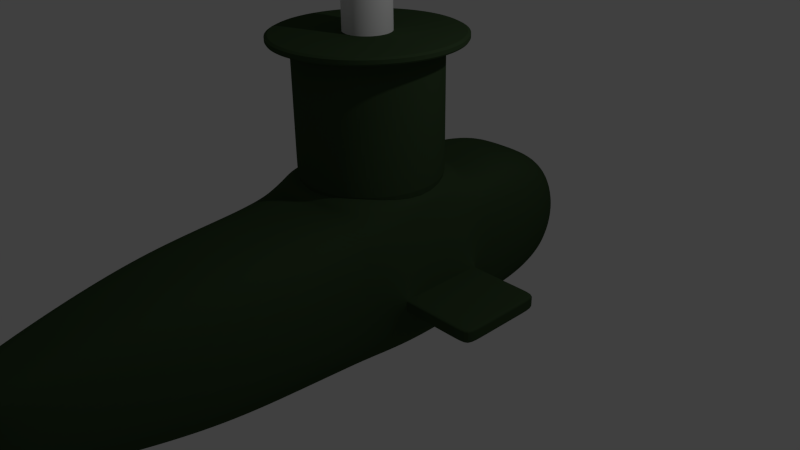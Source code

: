 # Source: sub.blend  (saved by Blender 2.71.0; exported with 4.5.12 LTS)
import bpy
from mathutils import Matrix  # noqa: F401  (used for matrix-valued properties, if any)

bpy.ops.wm.read_factory_settings(use_empty=True)
scene = bpy.context.scene
scene.name = 'Scene'

# ---- collections
col_collection_1 = bpy.data.collections.new('Collection 1'); scene.collection.children.link(col_collection_1)

# ---- materials (node trees are filled in below, after node groups)
mat_sub = bpy.data.materials.new('sub')
mat_sub.alpha_threshold = 0.0
mat_sub.use_transparent_shadow = False
mat_sub.diffuse_color = (0.04159, 0.07324, 0.03223, 1.0)
mat_sub.specular_color = (0.2827, 0.3264, 0.1473)
mat_sub.roughness = 0.5
mat_sub.line_color = (0.0, 0.0, 0.0, 1.0)
mat_periscope = bpy.data.materials.new('periscope')
mat_periscope.alpha_threshold = 0.0
mat_periscope.use_transparent_shadow = False
mat_periscope.roughness = 0.5
mat_periscope.line_color = (0.0, 0.0, 0.0, 1.0)
mat_lens = bpy.data.materials.new('lens')
mat_lens.alpha_threshold = 0.0
mat_lens.use_transparent_shadow = False
mat_lens.diffuse_color = (0.1766, 0.4891, 0.8, 1.0)
mat_lens.roughness = 0.5
mat_lens.line_color = (0.0, 0.0, 0.0, 1.0)

# ---- material node trees

# ---- world
world_world = bpy.data.worlds.new('World'); scene.world = world_world
world_world.color = (0.05088, 0.05088, 0.05088)
world_world.use_sun_shadow = False
world_world.sun_shadow_jitter_overblur = 0.0
world_world.cycles.sampling_method = 'MANUAL'
world_world.cycles.sample_map_resolution = 256

# ---- cameras
cam_camera = bpy.data.cameras.new('Camera')
cam_camera.clip_end = 100.0
cam_camera.lens = 35.0
cam_camera.sensor_width = 32.0
cam_camera.sensor_height = 18.0
cam_camera.ortho_scale = 7.314
cam_camera.dof.focus_distance = 0.0
cam_camera.dof.aperture_fstop = 128.0

# ---- lights
light_lamp = bpy.data.lights.new('Lamp', 'POINT')
light_lamp.transmission_factor = 0.0
light_lamp.cutoff_distance = 30.0
light_lamp.energy = 100.0
light_lamp.shadow_buffer_clip_start = 1.001
light_lamp.shadow_soft_size = 0.1
light_lamp.shadow_maximum_resolution = 0.006
light_lamp.use_absolute_resolution = True
light_lamp.cycles.use_multiple_importance_sampling = False

# ---- meshes
me_cylinder = bpy.data.meshes.new('Cylinder')
me_cylinder.from_pydata([(-3.017e-08, 0.9034, -0.9934), (3.118e-08, 0.2986, 0.9982), (0.1763, 0.8861, -0.9934), (0.05826, 0.2929, 0.9982), (0.3457, 0.8347, -0.9934), (0.1143, 0.2759, 0.9982), (0.5019, 0.7512, -0.9934), (0.1659, 0.2483, 0.9982), (0.6388, 0.6388, -0.9934), (0.2112, 0.2112, 0.9982), (0.7512, 0.5019, -0.9934), (0.2483, 0.1659, 0.9982), (0.8347, 0.3457, -0.9934), (0.2759, 0.1143, 0.9982), (0.8861, 0.1763, -0.9934), (0.2929, 0.05826, 0.9982), (0.9034, 2.208e-09, -0.9934), (0.2986, 1.466e-07, 0.9982), (0.8861, -0.1763, -0.9934), (0.2929, -0.05826, 0.9982), (0.8347, -0.3457, -0.9934), (0.2759, -0.1143, 0.9982), (0.7512, -0.5019, -0.9934), (0.2483, -0.1659, 0.9982), (0.6388, -0.6388, -0.9934), (0.2112, -0.2112, 0.9982), (0.5019, -0.7512, -0.9934), (0.1659, -0.2483, 0.9982), (0.3457, -0.8347, -0.9934), (0.1143, -0.2759, 0.9982), (0.1763, -0.8861, -0.9934), (0.05826, -0.2929, 0.9982), (-3.245e-07, -0.9034, -0.9934), (-6.613e-08, -0.2986, 0.9982), (-0.1763, -0.8861, -0.9934), (-0.05826, -0.2929, 0.9982), (-0.3457, -0.8347, -0.9934), (-0.1143, -0.2759, 0.9982), (-0.5019, -0.7512, -0.9934), (-0.1659, -0.2483, 0.9982), (-0.6388, -0.6388, -0.9934), (-0.2112, -0.2112, 0.9982), (-0.7512, -0.5019, -0.9934), (-0.2483, -0.1659, 0.9982), (-0.8347, -0.3457, -0.9934), (-0.2759, -0.1143, 0.9982), (-0.8861, -0.1763, -0.9934), (-0.2929, -0.05826, 0.9982), (-0.9034, 8.064e-07, -0.9934), (-0.2986, 4.124e-07, 0.9982), (-0.8861, 0.1763, -0.9934), (-0.2929, 0.05826, 0.9982), (-0.8347, 0.3457, -0.9934), (-0.2759, 0.1143, 0.9982), (-0.7512, 0.5019, -0.9934), (-0.2483, 0.1659, 0.9982), (-0.6388, 0.6388, -0.9934), (-0.2112, 0.2112, 0.9982), (-0.5019, 0.7512, -0.9934), (-0.1659, 0.2483, 0.9982), (-0.3457, 0.8347, -0.9934), (-0.1143, 0.2759, 0.9982), (-0.1763, 0.8861, -0.9934), (-0.05826, 0.2929, 0.9982), (-3.017e-08, 0.9034, 0.9076), (0.1763, 0.8861, 0.9076), (0.3457, 0.8347, 0.9076), (0.5019, 0.7512, 0.9076), (0.6388, 0.6388, 0.9076), (0.7512, 0.5019, 0.9076), (0.8347, 0.3457, 0.9076), (0.8861, 0.1763, 0.9076), (0.9034, 2.208e-09, 0.9076), (0.8861, -0.1763, 0.9076), (0.8347, -0.3457, 0.9076), (0.7512, -0.5019, 0.9076), (0.6388, -0.6388, 0.9076), (0.5019, -0.7512, 0.9076), (0.3457, -0.8347, 0.9076), (0.1763, -0.8861, 0.9076), (-3.245e-07, -0.9034, 0.9076), (-0.1763, -0.8861, 0.9076), (-0.3457, -0.8347, 0.9076), (-0.5019, -0.7512, 0.9076), (-0.6388, -0.6388, 0.9076), (-0.7512, -0.5019, 0.9076), (-0.8347, -0.3457, 0.9076), (-0.8861, -0.1763, 0.9076), (-0.9034, 8.064e-07, 0.9076), (-0.8861, 0.1763, 0.9076), (-0.8347, 0.3457, 0.9076), (-0.7512, 0.5019, 0.9076), (-0.6388, 0.6388, 0.9076), (-0.5019, 0.7512, 0.9076), (-0.3457, 0.8347, 0.9076), (-0.1763, 0.8861, 0.9076), (1.052e-07, 1.185, 0.9982), (0.2311, 1.162, 0.9982), (0.4533, 1.094, 0.9982), (0.6581, 0.9849, 0.9982), (0.8376, 0.8376, 0.9982), (0.9849, 0.6581, 0.9982), (1.094, 0.4533, 0.9982), (1.162, 0.2311, 0.9982), (1.185, 6.384e-08, 0.9982), (1.162, -0.2311, 0.9982), (1.094, -0.4533, 0.9982), (0.9849, -0.6581, 0.9982), (0.8376, -0.8376, 0.9982), (0.6581, -0.9849, 0.9982), (0.4533, -1.094, 0.9982), (0.2311, -1.162, 0.9982), (-3.848e-07, -1.185, 0.9982), (-0.2311, -1.162, 0.9982), (-0.4533, -1.094, 0.9982), (-0.6581, -0.9849, 0.9982), (-0.8376, -0.8376, 0.9982), (-0.9849, -0.6581, 0.9982), (-1.094, -0.4533, 0.9982), (-1.162, -0.2311, 0.9982), (-1.185, 1.052e-06, 0.9982), (-1.162, 0.2311, 0.9982), (-1.094, 0.4533, 0.9982), (-0.9849, 0.6581, 0.9982), (-0.8376, 0.8376, 0.9982), (-0.6581, 0.9849, 0.9982), (-0.4533, 1.094, 0.9982), (-0.2311, 1.162, 0.9982), (1.052e-07, 1.185, 0.9076), (0.2311, 1.162, 0.9076), (0.4533, 1.094, 0.9076), (0.6581, 0.9849, 0.9076), (0.8376, 0.8376, 0.9076), (0.9849, 0.6581, 0.9076), (1.094, 0.4533, 0.9076), (1.162, 0.2311, 0.9076), (1.185, 6.384e-08, 0.9076), (1.162, -0.2311, 0.9076), (1.094, -0.4533, 0.9076), (0.9849, -0.6581, 0.9076), (0.8376, -0.8376, 0.9076), (0.6581, -0.9849, 0.9076), (0.4533, -1.094, 0.9076), (0.2311, -1.162, 0.9076), (-3.848e-07, -1.185, 0.9076), (-0.2311, -1.162, 0.9076), (-0.4533, -1.094, 0.9076), (-0.6581, -0.9849, 0.9076), (-0.8376, -0.8376, 0.9076), (-0.9849, -0.6581, 0.9076), (-1.094, -0.4533, 0.9076), (-1.162, -0.2311, 0.9076), (-1.185, 1.052e-06, 0.9076), (-1.162, 0.2311, 0.9076), (-1.094, 0.4533, 0.9076), (-0.9849, 0.6581, 0.9076), (-0.8376, 0.8376, 0.9076), (-0.6581, 0.9849, 0.9076), (-0.4533, 1.094, 0.9076), (-0.2311, 1.162, 0.9076), (0.1763, 0.8861, -0.7218), (0.3457, 0.8347, -0.7218), (0.5019, 0.7512, -0.7218), (0.6388, 0.6388, -0.7218), (0.7512, 0.5019, -0.7218), (0.8347, 0.3457, -0.7218), (0.8861, 0.1763, -0.7218), (0.9034, 2.208e-09, -0.7218), (0.8861, -0.1763, -0.7218), (0.8347, -0.3457, -0.7218), (0.7512, -0.5019, -0.7218), (0.6388, -0.6388, -0.7218), (0.5019, -0.7512, -0.7218), (0.3457, -0.8347, -0.7218), (0.1763, -0.8861, -0.7218), (-3.245e-07, -0.9034, -0.7218), (-0.1763, -0.8861, -0.7218), (-0.3457, -0.8347, -0.7218), (-0.5019, -0.7512, -0.7218), (-0.6388, -0.6388, -0.7218), (-0.7512, -0.5019, -0.7218), (-0.8347, -0.3457, -0.7218), (-0.8861, -0.1763, -0.7218), (-0.9034, 8.064e-07, -0.7218), (-0.8861, 0.1763, -0.7218), (-0.8347, 0.3457, -0.7218), (-0.7512, 0.5019, -0.7218), (-0.6388, 0.6388, -0.7218), (-0.5019, 0.7512, -0.7218), (-0.3457, 0.8347, -0.7218), (-0.1763, 0.8861, -0.7218), (-3.017e-08, 0.9034, -0.7218), (0.1763, 0.8861, 0.8446), (0.3457, 0.8347, 0.8446), (0.5019, 0.7512, 0.8446), (0.6388, 0.6388, 0.8446), (0.7512, 0.5019, 0.8446), (0.8347, 0.3457, 0.8446), (0.8861, 0.1763, 0.8446), (0.9034, 2.208e-09, 0.8446), (0.8861, -0.1763, 0.8446), (0.8347, -0.3457, 0.8446), (0.7512, -0.5019, 0.8446), (0.6388, -0.6388, 0.8446), (0.5019, -0.7512, 0.8446), (0.3457, -0.8347, 0.8446), (0.1763, -0.8861, 0.8446), (-3.245e-07, -0.9034, 0.8446), (-0.1763, -0.8861, 0.8446), (-0.3457, -0.8347, 0.8446), (-0.5019, -0.7512, 0.8446), (-0.6388, -0.6388, 0.8446), (-0.7512, -0.5019, 0.8446), (-0.8347, -0.3457, 0.8446), (-0.8861, -0.1763, 0.8446), (-0.9034, 8.064e-07, 0.8446), (-0.8861, 0.1763, 0.8446), (-0.8347, 0.3457, 0.8446), (-0.7512, 0.5019, 0.8446), (-0.6388, 0.6388, 0.8446), (-0.5019, 0.7512, 0.8446), (-0.3457, 0.8347, 0.8446), (-0.1763, 0.8861, 0.8446), (-3.017e-08, 0.9034, 0.8446), (2.626e-08, 0.2986, 1.051), (0.05826, 0.2929, 1.051), (0.1143, 0.2759, 1.051), (0.1659, 0.2483, 1.051), (0.2112, 0.2112, 1.051), (0.2483, 0.1659, 1.051), (0.2759, 0.1143, 1.051), (0.2929, 0.05826, 1.051), (0.2986, 1.466e-07, 1.051), (0.2929, -0.05826, 1.051), (0.2759, -0.1143, 1.051), (0.2483, -0.1659, 1.051), (0.2112, -0.2112, 1.051), (0.1659, -0.2483, 1.051), (0.1143, -0.2759, 1.051), (0.05826, -0.2929, 1.051), (-7.104e-08, -0.2986, 1.051), (-0.05826, -0.2929, 1.051), (-0.1143, -0.2759, 1.051), (-0.1659, -0.2483, 1.051), (-0.2112, -0.2112, 1.051), (-0.2483, -0.1659, 1.051), (-0.2759, -0.1143, 1.051), (-0.2929, -0.05826, 1.051), (-0.2986, 4.124e-07, 1.051), (-0.2929, 0.05826, 1.051), (-0.2759, 0.1143, 1.051), (-0.2483, 0.1659, 1.051), (-0.2112, 0.2112, 1.051), (-0.1659, 0.2483, 1.051), (-0.1143, 0.2759, 1.051), (-0.05826, 0.2929, 1.051), (-1.762e-08, 0.2986, 2.362), (0.05826, 0.2929, 2.362), (0.1143, 0.2759, 2.362), (0.1659, 0.2483, 2.362), (0.2112, 0.2112, 2.362), (0.2483, 0.1659, 2.362), (0.2759, 0.1143, 2.362), (0.2929, 0.05826, 2.362), (0.2986, 1.466e-07, 2.362), (0.2929, -0.05826, 2.362), (0.2759, -0.1143, 2.362), (0.2483, -0.1659, 2.362), (0.2112, -0.2112, 2.362), (0.1659, -0.2483, 2.362), (0.1143, -0.2759, 2.362), (0.05826, -0.2929, 2.362), (-1.149e-07, -0.2986, 2.362), (-0.05826, -0.2929, 2.362), (-0.1143, -0.2759, 2.362), (-0.1659, -0.2483, 2.362), (-0.2112, -0.2112, 2.362), (-0.2483, -0.1659, 2.362), (-0.2759, -0.1143, 2.362), (-0.2929, -0.05826, 2.362), (-0.2986, 4.124e-07, 2.362), (-0.2929, 0.05826, 2.362), (-0.2759, 0.1143, 2.362), (-0.2483, 0.1659, 2.362), (-0.2112, 0.2112, 2.362), (-0.1659, 0.2483, 2.362), (-0.1143, 0.2759, 2.362), (-0.05826, 0.2929, 2.362), (-2.914e-07, 0.3731, 2.818), (0.05826, 0.3682, 2.821), (0.1143, 0.3535, 2.83), (0.1659, 0.3298, 2.844), (0.2112, 0.2978, 2.863), (0.2483, 0.2589, 2.886), (0.2759, 0.2144, 2.912), (0.2929, 0.1662, 2.94), (0.2986, 0.116, 2.97), (0.2929, 0.06586, 3.0), (0.2759, 0.01763, 3.028), (0.2483, -0.02682, 3.054), (0.2112, -0.06578, 3.077), (0.1659, -0.09775, 3.096), (0.1143, -0.1215, 3.11), (0.05826, -0.1361, 3.119), (-3.887e-07, -0.1411, 3.122), (-0.05826, -0.1361, 3.119), (-0.1143, -0.1215, 3.11), (-0.1659, -0.09775, 3.096), (-0.2112, -0.06578, 3.077), (-0.2483, -0.02682, 3.054), (-0.2759, 0.01763, 3.028), (-0.2929, 0.06586, 3.0), (-0.2986, 0.116, 2.97), (-0.2929, 0.1662, 2.94), (-0.2759, 0.2144, 2.912), (-0.2483, 0.2589, 2.886), (-0.2112, 0.2978, 2.863), (-0.1659, 0.3298, 2.844), (-0.1143, 0.3535, 2.83), (-0.05826, 0.3682, 2.821), (-4.165e-07, 0.5824, 2.941), (0.05826, 0.5822, 2.946), (0.1143, 0.5817, 2.963), (0.1659, 0.5809, 2.991), (0.2112, 0.5798, 3.028), (0.2483, 0.5785, 3.073), (0.2759, 0.577, 3.125), (0.2929, 0.5754, 3.181), (0.2986, 0.5737, 3.239), (0.2929, 0.572, 3.297), (0.2759, 0.5704, 3.353), (0.2483, 0.5689, 3.405), (0.2112, 0.5676, 3.45), (0.1659, 0.5665, 3.487), (0.1143, 0.5657, 3.515), (0.05826, 0.5652, 3.532), (-5.138e-07, 0.565, 3.538), (-0.05826, 0.5652, 3.532), (-0.1143, 0.5657, 3.515), (-0.1659, 0.5665, 3.487), (-0.2112, 0.5676, 3.45), (-0.2483, 0.5689, 3.405), (-0.2759, 0.5704, 3.353), (-0.2929, 0.572, 3.297), (-0.2986, 0.5737, 3.239), (-0.2929, 0.5754, 3.181), (-0.2759, 0.577, 3.125), (-0.2483, 0.5785, 3.073), (-0.2112, 0.5798, 3.028), (-0.1659, 0.5809, 2.991), (-0.1143, 0.5817, 2.963), (-0.05826, 0.5822, 2.946), (-4.168e-07, 0.9277, 2.94), (0.05826, 0.9277, 2.946), (0.1143, 0.9277, 2.963), (0.1659, 0.9277, 2.991), (0.2112, 0.9277, 3.028), (0.2483, 0.9278, 3.073), (0.2759, 0.9278, 3.125), (0.2929, 0.9278, 3.181), (0.2986, 0.9278, 3.239), (0.2929, 0.9278, 3.297), (0.2759, 0.9278, 3.353), (0.2483, 0.9278, 3.405), (0.2112, 0.9279, 3.45), (0.1659, 0.9279, 3.487), (0.1143, 0.9279, 3.515), (0.05826, 0.9279, 3.532), (-5.141e-07, 0.9279, 3.538), (-0.05826, 0.9279, 3.532), (-0.1143, 0.9279, 3.515), (-0.1659, 0.9279, 3.487), (-0.2112, 0.9279, 3.45), (-0.2483, 0.9278, 3.405), (-0.2759, 0.9278, 3.353), (-0.2929, 0.9278, 3.297), (-0.2986, 0.9278, 3.239), (-0.2929, 0.9278, 3.181), (-0.2759, 0.9278, 3.125), (-0.2483, 0.9278, 3.073), (-0.2112, 0.9277, 3.028), (-0.1659, 0.9277, 2.991), (-0.1143, 0.9277, 2.963), (-0.05826, 0.9277, 2.946), (-4.168e-07, 0.9658, 2.94), (0.05826, 0.9658, 2.946), (0.1143, 0.9658, 2.963), (0.1659, 0.9658, 2.991), (0.2112, 0.9659, 3.028), (0.2483, 0.9659, 3.073), (0.2759, 0.9659, 3.125), (0.2929, 0.9659, 3.181), (0.2986, 0.9659, 3.239), (0.2929, 0.9659, 3.297), (0.2759, 0.9659, 3.353), (0.2483, 0.966, 3.405), (0.2112, 0.966, 3.45), (0.1659, 0.966, 3.487), (0.1143, 0.966, 3.515), (0.05826, 0.966, 3.532), (-5.141e-07, 0.966, 3.538), (-0.05826, 0.966, 3.532), (-0.1143, 0.966, 3.515), (-0.1659, 0.966, 3.487), (-0.2112, 0.966, 3.45), (-0.2483, 0.966, 3.405), (-0.2759, 0.9659, 3.353), (-0.2929, 0.9659, 3.297), (-0.2986, 0.9659, 3.239), (-0.2929, 0.9659, 3.181), (-0.2759, 0.9659, 3.125), (-0.2483, 0.9659, 3.073), (-0.2112, 0.9659, 3.028), (-0.1659, 0.9658, 2.991), (-0.1143, 0.9658, 2.963), (-0.05826, 0.9658, 2.946), (-4.679e-07, 0.9277, 2.823), (0.08124, 0.9277, 2.831), (0.1594, 0.9277, 2.854), (0.2314, 0.9277, 2.893), (0.2945, 0.9277, 2.945), (0.3462, 0.9277, 3.008), (0.3847, 0.9278, 3.08), (0.4084, 0.9278, 3.158), (0.4164, 0.9278, 3.239), (0.4084, 0.9278, 3.32), (0.3847, 0.9278, 3.398), (0.3462, 0.9279, 3.47), (0.2945, 0.9279, 3.533), (0.2313, 0.9279, 3.585), (0.1594, 0.9279, 3.624), (0.08124, 0.9279, 3.647), (-5.141e-07, 0.9279, 3.655), (-0.08124, 0.9279, 3.647), (-0.1594, 0.9279, 3.624), (-0.2314, 0.9279, 3.585), (-0.2945, 0.9279, 3.533), (-0.3462, 0.9279, 3.47), (-0.3847, 0.9278, 3.398), (-0.4084, 0.9278, 3.32), (-0.4164, 0.9278, 3.239), (-0.4084, 0.9278, 3.158), (-0.3847, 0.9278, 3.08), (-0.3462, 0.9277, 3.008), (-0.2945, 0.9277, 2.945), (-0.2314, 0.9277, 2.893), (-0.1594, 0.9277, 2.854), (-0.08124, 0.9277, 2.831), (-4.528e-07, 0.9658, 2.823), (0.08124, 0.9658, 2.831), (0.1594, 0.9658, 2.854), (0.2313, 0.9658, 2.893), (0.2945, 0.9658, 2.945), (0.3462, 0.9658, 3.008), (0.3847, 0.9659, 3.08), (0.4084, 0.9659, 3.158), (0.4164, 0.9659, 3.239), (0.4084, 0.9659, 3.32), (0.3847, 0.9659, 3.398), (0.3462, 0.966, 3.47), (0.2945, 0.966, 3.533), (0.2313, 0.966, 3.585), (0.1594, 0.966, 3.624), (0.08124, 0.966, 3.647), (-5.141e-07, 0.966, 3.655), (-0.08124, 0.966, 3.647), (-0.1594, 0.966, 3.624), (-0.2314, 0.966, 3.585), (-0.2945, 0.966, 3.533), (-0.3462, 0.966, 3.47), (-0.3847, 0.9659, 3.398), (-0.4084, 0.9659, 3.32), (-0.4164, 0.9659, 3.239), (-0.4084, 0.9659, 3.158), (-0.3847, 0.9659, 3.08), (-0.3462, 0.9658, 3.008), (-0.2945, 0.9658, 2.945), (-0.2314, 0.9658, 2.893), (-0.1594, 0.9658, 2.854), (-0.08124, 0.9658, 2.831), (-4.168e-07, 0.9099, 2.94), (0.05826, 0.9099, 2.946), (0.1143, 0.9099, 2.963), (0.1659, 0.9099, 2.991), (0.2112, 0.9099, 3.028), (0.2483, 0.9099, 3.073), (0.2759, 0.9099, 3.125), (0.2929, 0.9099, 3.181), (0.2986, 0.9099, 3.239), (0.2929, 0.91, 3.297), (0.2759, 0.91, 3.353), (0.2483, 0.91, 3.405), (0.2112, 0.91, 3.45), (0.1659, 0.91, 3.487), (0.1143, 0.91, 3.515), (0.05826, 0.91, 3.532), (-5.141e-07, 0.91, 3.538), (-0.05826, 0.91, 3.532), (-0.1143, 0.91, 3.515), (-0.1659, 0.91, 3.487), (-0.2112, 0.91, 3.45), (-0.2483, 0.91, 3.405), (-0.2759, 0.91, 3.353), (-0.2929, 0.91, 3.297), (-0.2986, 0.9099, 3.239), (-0.2929, 0.9099, 3.181), (-0.2759, 0.9099, 3.125), (-0.2483, 0.9099, 3.073), (-0.2112, 0.9099, 3.028), (-0.1659, 0.9099, 2.991), (-0.1143, 0.9099, 2.963), (-0.05826, 0.9099, 2.946), (-3.967e-07, 1.077, 3.1), (0.02706, 1.077, 3.103), (0.05308, 1.077, 3.111), (0.07707, 1.077, 3.124), (0.09809, 1.077, 3.141), (0.1153, 1.077, 3.162), (0.1282, 1.077, 3.186), (0.136, 1.077, 3.212), (0.1387, 1.077, 3.239), (0.136, 1.077, 3.266), (0.1282, 1.077, 3.292), (0.1153, 1.077, 3.316), (0.09809, 1.077, 3.337), (0.07707, 1.077, 3.354), (0.05308, 1.077, 3.367), (0.02706, 1.077, 3.375), (-4.419e-07, 1.077, 3.378), (-0.02706, 1.077, 3.375), (-0.05308, 1.077, 3.367), (-0.07707, 1.077, 3.354), (-0.09809, 1.077, 3.337), (-0.1153, 1.077, 3.316), (-0.1282, 1.077, 3.292), (-0.1361, 1.077, 3.266), (-0.1387, 1.077, 3.239), (-0.1361, 1.077, 3.212), (-0.1282, 1.077, 3.186), (-0.1153, 1.077, 3.162), (-0.09809, 1.077, 3.141), (-0.07707, 1.077, 3.124), (-0.05308, 1.077, 3.111), (-0.02706, 1.077, 3.103), (-3.747e-07, 1.102, 3.194), (0.00877, 1.102, 3.195), (0.0172, 1.102, 3.197), (0.02498, 1.102, 3.202), (0.03179, 1.102, 3.207), (0.03738, 1.102, 3.214), (0.04153, 1.102, 3.222), (0.04409, 1.102, 3.23), (0.04496, 1.102, 3.239), (0.04409, 1.102, 3.248), (0.04153, 1.102, 3.256), (0.03738, 1.102, 3.264), (0.03179, 1.102, 3.271), (0.02498, 1.102, 3.276), (0.0172, 1.102, 3.28), (0.00877, 1.102, 3.283), (-3.894e-07, 1.102, 3.284), (-0.008771, 1.102, 3.283), (-0.0172, 1.102, 3.28), (-0.02498, 1.102, 3.276), (-0.03179, 1.102, 3.271), (-0.03738, 1.102, 3.264), (-0.04154, 1.102, 3.256), (-0.04409, 1.102, 3.248), (-0.04496, 1.102, 3.239), (-0.04409, 1.102, 3.23), (-0.04154, 1.102, 3.222), (-0.03738, 1.102, 3.214), (-0.03179, 1.102, 3.207), (-0.02498, 1.102, 3.202), (-0.0172, 1.102, 3.197), (-0.008771, 1.102, 3.195)], [], [(23, 25, 108, 107), (83, 82, 146, 147), (68, 67, 131, 132), (13, 15, 103, 102), (3, 5, 98, 97), (90, 89, 153, 154), (75, 74, 138, 139), (57, 59, 125, 124), (82, 81, 145, 146), (47, 49, 120, 119), (67, 66, 130, 131), (37, 39, 115, 114), (27, 29, 110, 109), (89, 88, 152, 153), (74, 73, 137, 138), (17, 19, 105, 104), (7, 9, 100, 99), (95, 94, 158, 159), (81, 80, 144, 145), (66, 65, 129, 130), (61, 63, 127, 126), (51, 53, 122, 121), (88, 87, 151, 152), (41, 43, 117, 116), (73, 72, 136, 137), (31, 33, 112, 111), (64, 95, 159, 128), (21, 23, 107, 106), (80, 79, 143, 144), (65, 64, 128, 129), (63, 61, 254, 255), (11, 13, 102, 101), (87, 86, 150, 151), (0, 2, 4, 6, 8, 10, 12, 14, 16, 18, 20, 22, 24, 26, 28, 30, 32, 34, 36, 38, 40, 42, 44, 46, 48, 50, 52, 54, 56, 58, 60, 62), (223, 64, 65, 192), (192, 65, 66, 193), (193, 66, 67, 194), (194, 67, 68, 195), (195, 68, 69, 196), (196, 69, 70, 197), (197, 70, 71, 198), (198, 71, 72, 199), (199, 72, 73, 200), (200, 73, 74, 201), (201, 74, 75, 202), (202, 75, 76, 203), (203, 76, 77, 204), (204, 77, 78, 205), (205, 78, 79, 206), (206, 79, 80, 207), (207, 80, 81, 208), (208, 81, 82, 209), (209, 82, 83, 210), (210, 83, 84, 211), (211, 84, 85, 212), (212, 85, 86, 213), (213, 86, 87, 214), (214, 87, 88, 215), (215, 88, 89, 216), (216, 89, 90, 217), (217, 90, 91, 218), (218, 91, 92, 219), (219, 92, 93, 220), (220, 93, 94, 221), (222, 95, 64, 223), (221, 94, 95, 222), (128, 96, 97, 129), (129, 97, 98, 130), (130, 98, 99, 131), (131, 99, 100, 132), (132, 100, 101, 133), (133, 101, 102, 134), (134, 102, 103, 135), (135, 103, 104, 136), (136, 104, 105, 137), (137, 105, 106, 138), (138, 106, 107, 139), (139, 107, 108, 140), (140, 108, 109, 141), (141, 109, 110, 142), (142, 110, 111, 143), (143, 111, 112, 144), (144, 112, 113, 145), (145, 113, 114, 146), (146, 114, 115, 147), (147, 115, 116, 148), (148, 116, 117, 149), (149, 117, 118, 150), (150, 118, 119, 151), (151, 119, 120, 152), (152, 120, 121, 153), (153, 121, 122, 154), (154, 122, 123, 155), (155, 123, 124, 156), (156, 124, 125, 157), (157, 125, 126, 158), (159, 127, 96, 128), (158, 126, 127, 159), (33, 35, 113, 112), (43, 45, 118, 117), (76, 75, 139, 140), (91, 90, 154, 155), (53, 55, 123, 122), (63, 1, 96, 127), (69, 68, 132, 133), (84, 83, 147, 148), (9, 11, 101, 100), (77, 76, 140, 141), (19, 21, 106, 105), (92, 91, 155, 156), (29, 31, 111, 110), (70, 69, 133, 134), (39, 41, 116, 115), (85, 84, 148, 149), (49, 51, 121, 120), (59, 61, 126, 125), (78, 77, 141, 142), (93, 92, 156, 157), (5, 7, 99, 98), (15, 17, 104, 103), (71, 70, 134, 135), (86, 85, 149, 150), (25, 27, 109, 108), (1, 3, 97, 96), (35, 37, 114, 113), (45, 47, 119, 118), (79, 78, 142, 143), (94, 93, 157, 158), (55, 57, 124, 123), (72, 71, 135, 136), (0, 191, 160, 2), (2, 160, 161, 4), (4, 161, 162, 6), (6, 162, 163, 8), (8, 163, 164, 10), (10, 164, 165, 12), (12, 165, 166, 14), (14, 166, 167, 16), (16, 167, 168, 18), (18, 168, 169, 20), (20, 169, 170, 22), (22, 170, 171, 24), (24, 171, 172, 26), (26, 172, 173, 28), (28, 173, 174, 30), (30, 174, 175, 32), (32, 175, 176, 34), (34, 176, 177, 36), (36, 177, 178, 38), (38, 178, 179, 40), (40, 179, 180, 42), (42, 180, 181, 44), (44, 181, 182, 46), (46, 182, 183, 48), (48, 183, 184, 50), (50, 184, 185, 52), (52, 185, 186, 54), (54, 186, 187, 56), (56, 187, 188, 58), (58, 188, 189, 60), (62, 190, 191, 0), (60, 189, 190, 62), (191, 223, 192, 160), (160, 192, 193, 161), (161, 193, 194, 162), (162, 194, 195, 163), (163, 195, 196, 164), (164, 196, 197, 165), (165, 197, 198, 166), (166, 198, 199, 167), (167, 199, 200, 168), (168, 200, 201, 169), (169, 201, 202, 170), (170, 202, 203, 171), (171, 203, 204, 172), (172, 204, 205, 173), (173, 205, 206, 174), (174, 206, 207, 175), (175, 207, 208, 176), (176, 208, 209, 177), (177, 209, 210, 178), (178, 210, 211, 179), (179, 211, 212, 180), (180, 212, 213, 181), (181, 213, 214, 182), (182, 214, 215, 183), (183, 215, 216, 184), (184, 216, 217, 185), (185, 217, 218, 186), (186, 218, 219, 187), (187, 219, 220, 188), (188, 220, 221, 189), (190, 222, 223, 191), (189, 221, 222, 190), (253, 252, 284, 285), (41, 39, 243, 244), (19, 17, 232, 233), (47, 45, 246, 247), (25, 23, 235, 236), (53, 51, 249, 250), (9, 7, 227, 228), (31, 29, 238, 239), (59, 57, 252, 253), (37, 35, 241, 242), (15, 13, 230, 231), (1, 63, 255, 224), (43, 41, 244, 245), (21, 19, 233, 234), (49, 47, 247, 248), (5, 3, 225, 226), (27, 25, 236, 237), (55, 53, 250, 251), (11, 9, 228, 229), (33, 31, 239, 240), (61, 59, 253, 254), (39, 37, 242, 243), (3, 1, 224, 225), (17, 15, 231, 232), (45, 43, 245, 246), (23, 21, 234, 235), (51, 49, 248, 249), (7, 5, 226, 227), (29, 27, 237, 238), (57, 55, 251, 252), (35, 33, 240, 241), (13, 11, 229, 230), (287, 286, 318, 319), (242, 241, 273, 274), (231, 230, 262, 263), (251, 250, 282, 283), (229, 228, 260, 261), (240, 239, 271, 272), (249, 248, 280, 281), (227, 226, 258, 259), (238, 237, 269, 270), (247, 246, 278, 279), (225, 224, 256, 257), (236, 235, 267, 268), (224, 255, 287, 256), (245, 244, 276, 277), (234, 233, 265, 266), (254, 253, 285, 286), (243, 242, 274, 275), (232, 231, 263, 264), (252, 251, 283, 284), (241, 240, 272, 273), (230, 229, 261, 262), (250, 249, 281, 282), (228, 227, 259, 260), (239, 238, 270, 271), (248, 247, 279, 280), (226, 225, 257, 258), (237, 236, 268, 269), (246, 245, 277, 278), (235, 234, 266, 267), (255, 254, 286, 287), (244, 243, 275, 276), (233, 232, 264, 265), (310, 309, 341, 342), (276, 275, 307, 308), (265, 264, 296, 297), (285, 284, 316, 317), (274, 273, 305, 306), (263, 262, 294, 295), (283, 282, 314, 315), (261, 260, 292, 293), (272, 271, 303, 304), (281, 280, 312, 313), (259, 258, 290, 291), (270, 269, 301, 302), (279, 278, 310, 311), (257, 256, 288, 289), (268, 267, 299, 300), (256, 287, 319, 288), (277, 276, 308, 309), (266, 265, 297, 298), (286, 285, 317, 318), (275, 274, 306, 307), (264, 263, 295, 296), (284, 283, 315, 316), (273, 272, 304, 305), (262, 261, 293, 294), (282, 281, 313, 314), (260, 259, 291, 292), (271, 270, 302, 303), (280, 279, 311, 312), (258, 257, 289, 290), (269, 268, 300, 301), (278, 277, 309, 310), (267, 266, 298, 299), (344, 343, 375, 376), (299, 298, 330, 331), (319, 318, 350, 351), (308, 307, 339, 340), (297, 296, 328, 329), (317, 316, 348, 349), (306, 305, 337, 338), (295, 294, 326, 327), (315, 314, 346, 347), (293, 292, 324, 325), (304, 303, 335, 336), (313, 312, 344, 345), (291, 290, 322, 323), (302, 301, 333, 334), (311, 310, 342, 343), (289, 288, 320, 321), (300, 299, 331, 332), (288, 319, 351, 320), (309, 308, 340, 341), (298, 297, 329, 330), (318, 317, 349, 350), (307, 306, 338, 339), (296, 295, 327, 328), (316, 315, 347, 348), (305, 304, 336, 337), (294, 293, 325, 326), (314, 313, 345, 346), (292, 291, 323, 324), (303, 302, 334, 335), (312, 311, 343, 344), (290, 289, 321, 322), (301, 300, 332, 333), (360, 359, 423, 424), (322, 321, 353, 354), (333, 332, 364, 365), (342, 341, 373, 374), (331, 330, 362, 363), (351, 350, 382, 383), (340, 339, 371, 372), (329, 328, 360, 361), (349, 348, 380, 381), (338, 337, 369, 370), (327, 326, 358, 359), (347, 346, 378, 379), (325, 324, 356, 357), (336, 335, 367, 368), (345, 344, 376, 377), (323, 322, 354, 355), (334, 333, 365, 366), (343, 342, 374, 375), (321, 320, 352, 353), (332, 331, 363, 364), (320, 351, 383, 352), (341, 340, 372, 373), (330, 329, 361, 362), (350, 349, 381, 382), (339, 338, 370, 371), (328, 327, 359, 360), (348, 347, 379, 380), (337, 336, 368, 369), (326, 325, 357, 358), (346, 345, 377, 378), (324, 323, 355, 356), (335, 334, 366, 367), (415, 414, 510, 511), (386, 387, 451, 450), (382, 381, 445, 446), (367, 366, 430, 431), (408, 409, 473, 472), (393, 394, 458, 457), (374, 373, 437, 438), (415, 384, 448, 479), (359, 358, 422, 423), (400, 401, 465, 464), (385, 386, 450, 449), (381, 380, 444, 445), (366, 365, 429, 430), (407, 408, 472, 471), (392, 393, 457, 456), (373, 372, 436, 437), (414, 415, 479, 478), (399, 400, 464, 463), (358, 357, 421, 422), (384, 385, 449, 448), (380, 379, 443, 444), (365, 364, 428, 429), (406, 407, 471, 470), (391, 392, 456, 455), (372, 371, 435, 436), (413, 414, 478, 477), (398, 399, 463, 462), (357, 356, 420, 421), (379, 378, 442, 443), (364, 363, 427, 428), (405, 406, 470, 469), (390, 391, 455, 454), (442, 441, 473, 474), (420, 419, 451, 452), (431, 430, 462, 463), (440, 439, 471, 472), (418, 417, 449, 450), (429, 428, 460, 461), (438, 437, 469, 470), (427, 426, 458, 459), (447, 446, 478, 479), (436, 435, 467, 468), (425, 424, 456, 457), (445, 444, 476, 477), (434, 433, 465, 466), (423, 422, 454, 455), (443, 442, 474, 475), (421, 420, 452, 453), (432, 431, 463, 464), (441, 440, 472, 473), (419, 418, 450, 451), (430, 429, 461, 462), (439, 438, 470, 471), (417, 416, 448, 449), (428, 427, 459, 460), (416, 447, 479, 448), (437, 436, 468, 469), (426, 425, 457, 458), (446, 445, 477, 478), (435, 434, 466, 467), (424, 423, 455, 456), (444, 443, 475, 476), (433, 432, 464, 465), (422, 421, 453, 454), (401, 402, 466, 465), (375, 374, 438, 439), (353, 352, 416, 417), (394, 395, 459, 458), (409, 410, 474, 473), (368, 367, 431, 432), (383, 382, 446, 447), (387, 388, 452, 451), (361, 360, 424, 425), (402, 403, 467, 466), (376, 375, 439, 440), (354, 353, 417, 418), (395, 396, 460, 459), (410, 411, 475, 474), (369, 368, 432, 433), (352, 383, 447, 416), (388, 389, 453, 452), (403, 404, 468, 467), (362, 361, 425, 426), (377, 376, 440, 441), (396, 397, 461, 460), (355, 354, 418, 419), (411, 412, 476, 475), (370, 369, 433, 434), (389, 390, 454, 453), (404, 405, 469, 468), (363, 362, 426, 427), (378, 377, 441, 442), (356, 355, 419, 420), (397, 398, 462, 461), (412, 413, 477, 476), (371, 370, 434, 435), (506, 505, 537, 538), (404, 403, 499, 500), (393, 392, 488, 489), (413, 412, 508, 509), (402, 401, 497, 498), (391, 390, 486, 487), (411, 410, 506, 507), (389, 388, 484, 485), (400, 399, 495, 496), (409, 408, 504, 505), (387, 386, 482, 483), (398, 397, 493, 494), (407, 406, 502, 503), (385, 384, 480, 481), (396, 395, 491, 492), (384, 415, 511, 480), (405, 404, 500, 501), (394, 393, 489, 490), (414, 413, 509, 510), (403, 402, 498, 499), (392, 391, 487, 488), (412, 411, 507, 508), (401, 400, 496, 497), (390, 389, 485, 486), (410, 409, 505, 506), (388, 387, 483, 484), (399, 398, 494, 495), (408, 407, 503, 504), (386, 385, 481, 482), (397, 396, 492, 493), (406, 405, 501, 502), (395, 394, 490, 491), (540, 539, 571, 572), (484, 483, 515, 516), (495, 494, 526, 527), (504, 503, 535, 536), (482, 481, 513, 514), (493, 492, 524, 525), (502, 501, 533, 534), (491, 490, 522, 523), (511, 510, 542, 543), (500, 499, 531, 532), (489, 488, 520, 521), (509, 508, 540, 541), (498, 497, 529, 530), (487, 486, 518, 519), (507, 506, 538, 539), (485, 484, 516, 517), (496, 495, 527, 528), (505, 504, 536, 537), (483, 482, 514, 515), (494, 493, 525, 526), (503, 502, 534, 535), (481, 480, 512, 513), (492, 491, 523, 524), (480, 511, 543, 512), (501, 500, 532, 533), (490, 489, 521, 522), (510, 509, 541, 542), (499, 498, 530, 531), (488, 487, 519, 520), (508, 507, 539, 540), (497, 496, 528, 529), (486, 485, 517, 518), (545, 544, 575, 574, 573, 572, 571, 570, 569, 568, 567, 566, 565, 564, 563, 562, 561, 560, 559, 558, 557, 556, 555, 554, 553, 552, 551, 550, 549, 548, 547, 546), (529, 528, 560, 561), (518, 517, 549, 550), (538, 537, 569, 570), (516, 515, 547, 548), (527, 526, 558, 559), (536, 535, 567, 568), (514, 513, 545, 546), (525, 524, 556, 557), (534, 533, 565, 566), (523, 522, 554, 555), (543, 542, 574, 575), (532, 531, 563, 564), (521, 520, 552, 553), (541, 540, 572, 573), (530, 529, 561, 562), (519, 518, 550, 551), (539, 538, 570, 571), (517, 516, 548, 549), (528, 527, 559, 560), (537, 536, 568, 569), (515, 514, 546, 547), (526, 525, 557, 558), (535, 534, 566, 567), (513, 512, 544, 545), (524, 523, 555, 556), (512, 543, 575, 544), (533, 532, 564, 565), (522, 521, 553, 554), (542, 541, 573, 574), (531, 530, 562, 563), (520, 519, 551, 552)])
me_cylinder.polygons.foreach_set('material_index', [0, 0, 0, 0, 0, 0, 0, 0, 0, 0, 0, 0, 0, 0, 0, 0, 0, 0, 0, 0, 0, 0, 0, 0, 0, 0, 0, 0, 0, 0, 1, 0, 0, 0, 0, 0, 0, 0, 0, 0, 0, 0, 0, 0, 0, 0, 0, 0, 0, 0, 0, 0, 0, 0, 0, 0, 0, 0, 0, 0, 0, 0, 0, 0, 0, 0, 0, 0, 0, 0, 0, 0, 0, 0, 0, 0, 0, 0, 0, 0, 0, 0, 0, 0, 0, 0, 0, 0, 0, 0, 0, 0, 0, 0, 0, 0, 0, 0, 0, 0, 0, 0, 0, 0, 0, 0, 0, 0, 0, 0, 0, 0, 0, 0, 0, 0, 0, 0, 0, 0, 0, 0, 0, 0, 0, 0, 0, 0, 0, 0, 0, 0, 0, 0, 0, 0, 0, 0, 0, 0, 0, 0, 0, 0, 0, 0, 0, 0, 0, 0, 0, 0, 0, 0, 0, 0, 0, 0, 0, 0, 0, 0, 0, 0, 0, 0, 0, 0, 0, 0, 0, 0, 0, 0, 0, 0, 0, 0, 0, 0, 0, 0, 0, 0, 0, 0, 0, 0, 0, 0, 0, 0, 0, 0, 1, 1, 1, 1, 1, 1, 1, 1, 1, 1, 1, 1, 1, 1, 1, 1, 1, 1, 1, 1, 1, 1, 1, 1, 1, 1, 1, 1, 1, 1, 1, 1, 1, 1, 1, 1, 1, 1, 1, 1, 1, 1, 1, 1, 1, 1, 1, 1, 1, 1, 1, 1, 1, 1, 1, 1, 1, 1, 1, 1, 1, 1, 1, 1, 1, 1, 1, 1, 1, 1, 1, 1, 1, 1, 1, 1, 1, 1, 1, 1, 1, 1, 1, 1, 1, 1, 1, 1, 1, 1, 1, 1, 1, 1, 1, 1, 1, 1, 1, 1, 1, 1, 1, 1, 1, 1, 1, 1, 1, 1, 1, 1, 1, 1, 1, 1, 1, 1, 1, 1, 1, 1, 1, 1, 1, 1, 1, 1, 1, 1, 1, 1, 1, 1, 1, 1, 1, 1, 1, 1, 1, 1, 1, 1, 1, 1, 1, 1, 1, 1, 1, 1, 1, 1, 1, 1, 1, 1, 1, 1, 1, 1, 1, 1, 1, 1, 1, 1, 1, 1, 1, 1, 1, 1, 1, 1, 1, 1, 1, 1, 1, 1, 1, 1, 1, 1, 1, 1, 1, 1, 1, 1, 1, 1, 1, 1, 1, 1, 1, 1, 1, 1, 1, 1, 1, 1, 1, 1, 1, 1, 1, 1, 1, 1, 1, 1, 1, 1, 1, 1, 1, 1, 1, 1, 1, 1, 1, 1, 1, 1, 1, 1, 1, 1, 1, 1, 1, 1, 1, 1, 1, 1, 1, 1, 1, 1, 1, 1, 1, 1, 1, 1, 1, 1, 1, 1, 2, 1, 1, 1, 1, 1, 1, 1, 1, 1, 1, 1, 1, 1, 1, 1, 1, 1, 1, 1, 1, 1, 1, 1, 1, 1, 1, 1, 1, 1, 1, 1, 2, 2, 2, 2, 2, 2, 2, 2, 2, 2, 2, 2, 2, 2, 2, 2, 2, 2, 2, 2, 2, 2, 2, 2, 2, 2, 2, 2, 2, 2, 2, 2, 2, 2, 2, 2, 2, 2, 2, 2, 2, 2, 2, 2, 2, 2, 2, 2, 2, 2, 2, 2, 2, 2, 2, 2, 2, 2, 2, 2, 2, 2, 2, 2])
_k = {(1, 3): 1.0, (3, 5): 1.0, (5, 7): 1.0, (7, 9): 1.0, (9, 11): 1.0, (11, 13): 1.0, (13, 15): 1.0, (15, 17): 1.0, (17, 19): 1.0, (19, 21): 1.0, (21, 23): 1.0, (23, 25): 1.0, (25, 27): 1.0, (27, 29): 1.0, (29, 31): 1.0, (31, 33): 1.0, (33, 35): 1.0, (35, 37): 1.0, (37, 39): 1.0, (39, 41): 1.0, (41, 43): 1.0, (43, 45): 1.0, (45, 47): 1.0, (47, 49): 1.0, (49, 51): 1.0, (51, 53): 1.0, (53, 55): 1.0, (55, 57): 1.0, (57, 59): 1.0, (59, 61): 1.0, (61, 63): 1.0, (1, 63): 1.0, (96, 97): 0.98824, (97, 98): 0.98824, (98, 99): 0.98824, (99, 100): 0.98824, (100, 101): 0.98824, (101, 102): 0.98824, (102, 103): 0.98824, (103, 104): 0.98824, (104, 105): 0.98824, (105, 106): 0.98824, (106, 107): 0.98824, (107, 108): 0.98824, (108, 109): 0.98824, (109, 110): 0.98824, (110, 111): 0.98824, (111, 112): 0.98824, (112, 113): 0.98824, (113, 114): 0.98824, (114, 115): 0.98824, (115, 116): 0.98824, (116, 117): 0.98824, (117, 118): 0.98824, (118, 119): 0.98824, (119, 120): 0.98824, (120, 121): 0.98824, (121, 122): 0.98824, (122, 123): 0.98824, (123, 124): 0.98824, (124, 125): 0.98824, (125, 126): 0.98824, (126, 127): 0.98824, (96, 127): 0.98824, (128, 129): 0.98824, (129, 130): 0.98824, (130, 131): 0.98824, (131, 132): 0.98824, (132, 133): 0.98824, (133, 134): 0.98824, (134, 135): 0.98824, (135, 136): 0.98824, (136, 137): 0.98824, (137, 138): 0.98824, (138, 139): 0.98824, (139, 140): 0.98824, (140, 141): 0.98824, (141, 142): 0.98824, (142, 143): 0.98824, (143, 144): 0.98824, (144, 145): 0.98824, (145, 146): 0.98824, (146, 147): 0.98824, (147, 148): 0.98824, (148, 149): 0.98824, (149, 150): 0.98824, (150, 151): 0.98824, (151, 152): 0.98824, (152, 153): 0.98824, (153, 154): 0.98824, (154, 155): 0.98824, (155, 156): 0.98824, (156, 157): 0.98824, (157, 158): 0.98824, (128, 159): 0.98824, (158, 159): 0.98824, (352, 353): 1.0, (353, 354): 1.0, (354, 355): 1.0, (355, 356): 1.0, (356, 357): 1.0, (357, 358): 1.0, (358, 359): 1.0, (359, 360): 1.0, (360, 361): 1.0, (361, 362): 1.0, (362, 363): 1.0, (363, 364): 1.0, (364, 365): 1.0, (365, 366): 1.0, (366, 367): 1.0, (367, 368): 1.0, (368, 369): 1.0, (369, 370): 1.0, (370, 371): 1.0, (371, 372): 1.0, (372, 373): 1.0, (373, 374): 1.0, (374, 375): 1.0, (375, 376): 1.0, (376, 377): 1.0, (377, 378): 1.0, (378, 379): 1.0, (379, 380): 1.0, (380, 381): 1.0, (381, 382): 1.0, (382, 383): 1.0, (352, 383): 1.0, (416, 417): 1.0, (417, 418): 1.0, (418, 419): 1.0, (419, 420): 1.0, (420, 421): 1.0, (421, 422): 1.0, (422, 423): 1.0, (423, 424): 1.0, (424, 425): 1.0, (425, 426): 1.0, (426, 427): 1.0, (427, 428): 1.0, (428, 429): 1.0, (429, 430): 1.0, (430, 431): 1.0, (431, 432): 1.0, (432, 433): 1.0, (433, 434): 1.0, (434, 435): 1.0, (435, 436): 1.0, (436, 437): 1.0, (437, 438): 1.0, (438, 439): 1.0, (439, 440): 1.0, (440, 441): 1.0, (441, 442): 1.0, (442, 443): 1.0, (443, 444): 1.0, (444, 445): 1.0, (445, 446): 1.0, (446, 447): 1.0, (416, 447): 1.0, (448, 449): 1.0, (449, 450): 1.0, (450, 451): 1.0, (451, 452): 1.0, (452, 453): 1.0, (453, 454): 1.0, (454, 455): 1.0, (455, 456): 1.0, (456, 457): 1.0, (457, 458): 1.0, (458, 459): 1.0, (459, 460): 1.0, (460, 461): 1.0, (461, 462): 1.0, (462, 463): 1.0, (463, 464): 1.0, (464, 465): 1.0, (465, 466): 1.0, (466, 467): 1.0, (467, 468): 1.0, (468, 469): 1.0, (469, 470): 1.0, (470, 471): 1.0, (471, 472): 1.0, (472, 473): 1.0, (473, 474): 1.0, (474, 475): 1.0, (475, 476): 1.0, (476, 477): 1.0, (477, 478): 1.0, (478, 479): 1.0, (448, 479): 1.0, (480, 481): 1.0, (481, 482): 1.0, (482, 483): 1.0, (483, 484): 1.0, (484, 485): 1.0, (485, 486): 1.0, (486, 487): 1.0, (487, 488): 1.0, (488, 489): 1.0, (489, 490): 1.0, (490, 491): 1.0, (491, 492): 1.0, (492, 493): 1.0, (493, 494): 1.0, (494, 495): 1.0, (495, 496): 1.0, (496, 497): 1.0, (497, 498): 1.0, (498, 499): 1.0, (499, 500): 1.0, (500, 501): 1.0, (501, 502): 1.0, (502, 503): 1.0, (503, 504): 1.0, (504, 505): 1.0, (505, 506): 1.0, (506, 507): 1.0, (507, 508): 1.0, (508, 509): 1.0, (509, 510): 1.0, (510, 511): 1.0, (480, 511): 1.0}
me_cylinder.attributes.new('crease_edge', 'FLOAT', 'EDGE').data.foreach_set('value', [_k.get((min(e.vertices), max(e.vertices)), 0.0) for e in me_cylinder.edges])
me_cylinder.materials.append(mat_sub)
me_cylinder.materials.append(mat_periscope)
me_cylinder.materials.append(mat_lens)
me_cylinder.use_remesh_preserve_volume = False
me_cylinder.use_remesh_preserve_attributes = False
me_cylinder.use_mirror_vertex_groups = False
me_cylinder.update()
me_cube = bpy.data.meshes.new('Cube')
me_cube.from_pydata([(0.9818, 1.0, -1.0), (0.9818, -1.0, -1.0), (-0.01822, -1.0, -1.0), (-0.01822, 1.0, -1.0), (0.9818, 1.0, 1.0), (0.9818, -1.0, 1.0), (-0.01822, -1.0, 1.0), (-0.01822, 1.0, 1.0), (0.9818, -2.826, -1.0), (-0.01822, -2.826, -1.0), (0.9818, -2.826, 1.0), (-0.01822, -2.826, 1.0), (0.9818, 3.013, -1.0), (-0.01822, 3.013, -1.0), (0.9818, 3.013, 1.0), (-0.01822, 3.013, 1.0), (0.9818, 1.0, 1.106), (0.9818, -1.0, 1.106), (-0.01822, -1.0, 1.106), (-0.01822, 1.0, 1.106), (0.6005, 0.6104, 1.296), (0.6005, -0.6104, 1.296), (-0.009859, -0.6104, 1.296), (-0.009859, 0.6104, 1.296), (0.4977, -5.041, -0.4963), (0.00135, -5.041, -0.4963), (0.4977, -5.041, 0.4963), (0.00135, -5.041, 0.4963), (0.1518, -5.243, -0.4963), (0.00135, -5.243, -0.4963), (0.1518, -5.243, 0.4963), (0.00135, -5.243, 0.4963), (0.1518, -6.347, -0.4963), (0.001348, -6.347, -0.4963), (0.1518, -6.347, 0.4963), (0.001348, -6.347, 0.4963), (0.1518, -5.243, 1.169), (0.00135, -5.243, 1.169), (0.1518, -6.347, 1.169), (0.001348, -6.347, 1.169), (0.1518, -5.243, -1.162), (0.00135, -5.243, -1.162), (0.1518, -6.347, -1.162), (0.001348, -6.347, -1.162), (0.1518, -5.243, -0.08551), (0.1518, -5.243, 0.08551), (0.1518, -6.347, -0.08551), (0.1518, -6.347, 0.08551), (1.595, -5.243, -0.08551), (1.595, -5.243, 0.08551), (1.595, -6.347, -0.08551), (1.595, -6.347, 0.08551), (0.2444, -6.347, -0.08551), (0.2444, -5.243, -0.08551), (0.2444, -5.243, 0.08551), (0.2444, -6.347, 0.08551), (1.23, 0.5808, -0.08801), (1.23, -0.5808, -0.08801), (1.23, 0.5808, 0.08801), (1.23, -0.5808, 0.08801), (2.178, 0.5808, -0.08801), (2.178, -0.5808, -0.08801), (2.178, 0.5808, 0.08801), (2.178, -0.5808, 0.08801)], [], [(0, 1, 2, 3), (4, 5, 59, 58), (5, 6, 11, 10), (14, 12, 13, 15), (7, 4, 14, 15), (10, 11, 27, 26), (1, 5, 10, 8), (2, 1, 8, 9), (4, 0, 12, 14), (0, 3, 13, 12), (6, 5, 17, 18), (4, 7, 19, 16), (5, 4, 16, 17), (20, 23, 22, 21), (18, 17, 21, 22), (16, 19, 23, 20), (17, 16, 20, 21), (26, 27, 31, 30), (8, 10, 26, 24), (9, 8, 24, 25), (32, 34, 35, 33), (24, 26, 30, 28), (25, 24, 28, 29), (36, 37, 39, 38), (32, 28, 44, 46), (28, 32, 42, 40), (34, 30, 36, 38), (35, 34, 38, 39), (30, 31, 37, 36), (41, 40, 42, 43), (32, 33, 43, 42), (29, 28, 40, 41), (52, 53, 48, 50), (30, 34, 47, 45), (34, 32, 46, 47), (28, 30, 45, 44), (48, 49, 51, 50), (54, 55, 51, 49), (55, 52, 50, 51), (53, 54, 49, 48), (46, 44, 53, 52), (45, 47, 55, 54), (47, 46, 52, 55), (44, 45, 54, 53), (58, 59, 63, 62), (5, 1, 57, 59), (0, 4, 58, 56), (1, 0, 56, 57), (60, 62, 63, 61), (59, 57, 61, 63), (56, 58, 62, 60), (57, 56, 60, 61)])
_k = {(32, 34): 0.49804, (36, 38): 0.49804, (34, 38): 0.49804, (30, 36): 0.49804, (40, 42): 0.49804, (32, 42): 0.49804, (46, 47): 0.49804, (45, 47): 1.0, (44, 46): 1.0, (50, 51): 0.49804, (49, 51): 0.49804, (48, 50): 0.49804, (46, 52): 0.49804, (48, 53): 0.49804, (45, 54): 0.49804, (51, 55): 0.49804, (50, 52): 0.49804, (44, 53): 0.49804, (49, 54): 0.49804, (47, 55): 0.49804, (56, 57): 1.0, (56, 58): 1.0, (57, 59): 1.0, (58, 59): 1.0, (60, 61): 0.49804, (60, 62): 0.49804, (61, 63): 0.49804, (62, 63): 0.49804, (58, 62): 0.49804, (59, 63): 0.49804, (57, 61): 0.49804, (56, 60): 0.49804}
me_cube.attributes.new('crease_edge', 'FLOAT', 'EDGE').data.foreach_set('value', [_k.get((min(e.vertices), max(e.vertices)), 0.0) for e in me_cube.edges])
me_cube.materials.append(mat_sub)
me_cube.use_remesh_preserve_volume = False
me_cube.use_remesh_preserve_attributes = False
me_cube.use_mirror_vertex_groups = False
me_cube.update()

# ---- objects
ob_cylinder = bpy.data.objects.new('Cylinder', me_cylinder)
ob_cube = bpy.data.objects.new('Cube', me_cube)
ob_lamp = bpy.data.objects.new('Lamp', light_lamp)
ob_camera = bpy.data.objects.new('Camera', cam_camera)

# ---- transforms, parenting, visibility, modifiers, constraints
ob_cylinder.location = (0.0, 0.0, 1.9)
ob_cylinder.lineart.crease_threshold = 0.0
_m = ob_cylinder.modifiers.new('Subsurf', 'SUBSURF')
_m.uv_smooth = 'PRESERVE_CORNERS'
_m.quality = 2
_m.show_only_control_edges = False
ob_cube.location = (0.0, 0.0, 0.0)
ob_cube.lock_rotations_4d = False
ob_cube.empty_display_type = 'ARROWS'
ob_cube.lineart.crease_threshold = 0.0
_m = ob_cube.modifiers.new('Mirror', 'MIRROR')
_m.merge_threshold = 0.1
_m = ob_cube.modifiers.new('Subsurf', 'SUBSURF')
_m.uv_smooth = 'PRESERVE_CORNERS'
_m.levels = 4
_m.render_levels = 4
_m.show_only_control_edges = False
ob_lamp.location = (4.076, 1.005, 5.904)
ob_lamp.rotation_euler = (0.6503, 0.05522, 1.866)
ob_lamp.lock_rotations_4d = False
ob_lamp.empty_display_type = 'ARROWS'
ob_lamp.color = (0.0, 0.0, 0.0, 0.0)
ob_lamp.lineart.crease_threshold = 0.0
ob_camera.location = (7.481, -6.508, 5.344)
ob_camera.rotation_euler = (1.109, 0.01082, 0.8149)
ob_camera.lock_rotations_4d = False
ob_camera.empty_display_type = 'ARROWS'
ob_camera.color = (0.0, 0.0, 0.0, 0.0)
ob_camera.display_type = 'WIRE'
ob_camera.lineart.crease_threshold = 0.0

# ---- collection membership
col_collection_1.objects.link(ob_cylinder)
col_collection_1.objects.link(ob_cube)
col_collection_1.objects.link(ob_lamp)
col_collection_1.objects.link(ob_camera)

# ---- scene / render settings (as saved in the file)
scene.camera = ob_camera
scene.frame_start = 1; scene.frame_end = 250; scene.frame_set(1)
scene.render.engine = 'BLENDER_EEVEE_NEXT'
scene.render.resolution_percentage = 50
scene.render.dither_intensity = 0.0
scene.cycles.use_denoising = False
scene.cycles.samples = 10
scene.cycles.sampling_pattern = 'TABULATED_SOBOL'
scene.cycles.light_sampling_threshold = 0.0
scene.cycles.use_adaptive_sampling = False
scene.cycles.use_light_tree = False
scene.cycles.blur_glossy = 0.0
scene.cycles.volume_bounces = 1
scene.cycles.pixel_filter_type = 'GAUSSIAN'
scene.cycles.sample_clamp_indirect = 0.0
scene.view_settings.view_transform = 'Standard'
bpy.context.view_layer.update()
